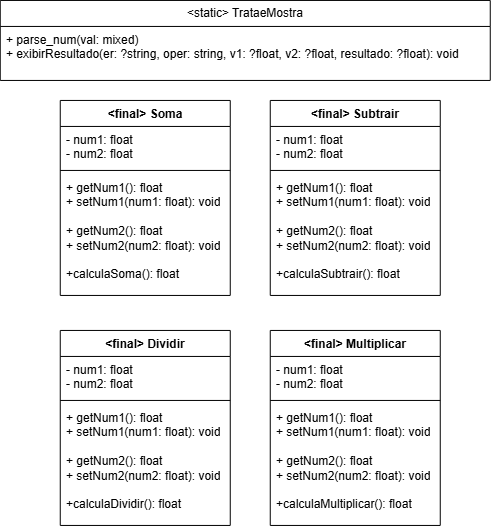

The diagram above was exported from draw.io. Its source (the exported page's mxGraphModel, read from the mxfile embedded in the PNG):
<mxGraphModel dx="1002" dy="511" grid="1" gridSize="10" guides="1" tooltips="1" connect="1" arrows="1" fold="1" page="1" pageScale="1" pageWidth="827" pageHeight="1169" math="0" shadow="0">
  <root>
    <mxCell id="0" />
    <mxCell id="1" parent="0" />
    <mxCell id="z_bEy37H8fVpjFiR60Ao-13" parent="1" style="swimlane;fontStyle=1;align=center;verticalAlign=top;childLayout=stackLayout;horizontal=1;startSize=26;horizontalStack=0;resizeParent=1;resizeParentMax=0;resizeLast=0;collapsible=1;marginBottom=0;whiteSpace=wrap;html=1;" value="&amp;lt;final&amp;gt; Soma" vertex="1">
      <mxGeometry height="195" width="170" x="150" y="450" as="geometry" />
    </mxCell>
    <mxCell id="z_bEy37H8fVpjFiR60Ao-14" parent="z_bEy37H8fVpjFiR60Ao-13" style="text;strokeColor=none;fillColor=none;align=left;verticalAlign=top;spacingLeft=4;spacingRight=4;overflow=hidden;rotatable=0;points=[[0,0.5],[1,0.5]];portConstraint=eastwest;whiteSpace=wrap;html=1;" value="- num1: float&lt;br&gt;- num2: float" vertex="1">
      <mxGeometry height="40" width="170" y="26" as="geometry" />
    </mxCell>
    <mxCell id="z_bEy37H8fVpjFiR60Ao-15" parent="z_bEy37H8fVpjFiR60Ao-13" style="line;strokeWidth=1;fillColor=none;align=left;verticalAlign=middle;spacingTop=-1;spacingLeft=3;spacingRight=3;rotatable=0;labelPosition=right;points=[];portConstraint=eastwest;strokeColor=inherit;" value="" vertex="1">
      <mxGeometry height="8" width="170" y="66" as="geometry" />
    </mxCell>
    <mxCell id="z_bEy37H8fVpjFiR60Ao-16" parent="z_bEy37H8fVpjFiR60Ao-13" style="text;strokeColor=none;fillColor=none;align=left;verticalAlign=top;spacingLeft=4;spacingRight=4;overflow=hidden;rotatable=0;points=[[0,0.5],[1,0.5]];portConstraint=eastwest;whiteSpace=wrap;html=1;" value="+ getNum1(): float&lt;br&gt;+ setNum1(num1: float): void&lt;br&gt;&lt;br&gt;+ getNum2(): float&lt;br&gt;+ setNum2(num2: float): void&lt;br&gt;&lt;br&gt;+calculaSoma(): float" vertex="1">
      <mxGeometry height="121" width="170" y="74" as="geometry" />
    </mxCell>
    <mxCell id="z_bEy37H8fVpjFiR60Ao-17" parent="1" style="swimlane;fontStyle=0;childLayout=stackLayout;horizontal=1;startSize=26;fillColor=none;horizontalStack=0;resizeParent=1;resizeParentMax=0;resizeLast=0;collapsible=1;marginBottom=0;whiteSpace=wrap;html=1;" value="&amp;lt;static&amp;gt; TrataeMostra" vertex="1">
      <mxGeometry height="80" width="490" x="90" y="350" as="geometry" />
    </mxCell>
    <mxCell id="z_bEy37H8fVpjFiR60Ao-18" parent="z_bEy37H8fVpjFiR60Ao-17" style="text;strokeColor=none;fillColor=none;align=left;verticalAlign=top;spacingLeft=4;spacingRight=4;overflow=hidden;rotatable=0;points=[[0,0.5],[1,0.5]];portConstraint=eastwest;whiteSpace=wrap;html=1;" value="+ parse_num(val: mixed)&lt;div&gt;+ exibirResultado(er: ?string, oper: string, v1: ?float, v2: ?float, resultado: ?float): void&lt;/div&gt;" vertex="1">
      <mxGeometry height="54" width="490" y="26" as="geometry" />
    </mxCell>
    <mxCell id="z_bEy37H8fVpjFiR60Ao-21" parent="1" style="swimlane;fontStyle=1;align=center;verticalAlign=top;childLayout=stackLayout;horizontal=1;startSize=26;horizontalStack=0;resizeParent=1;resizeParentMax=0;resizeLast=0;collapsible=1;marginBottom=0;whiteSpace=wrap;html=1;" value="&amp;lt;final&amp;gt; Subtrair" vertex="1">
      <mxGeometry height="195" width="170" x="360" y="450" as="geometry" />
    </mxCell>
    <mxCell id="z_bEy37H8fVpjFiR60Ao-22" parent="z_bEy37H8fVpjFiR60Ao-21" style="text;strokeColor=none;fillColor=none;align=left;verticalAlign=top;spacingLeft=4;spacingRight=4;overflow=hidden;rotatable=0;points=[[0,0.5],[1,0.5]];portConstraint=eastwest;whiteSpace=wrap;html=1;" value="- num1: float&lt;br&gt;- num2: float" vertex="1">
      <mxGeometry height="40" width="170" y="26" as="geometry" />
    </mxCell>
    <mxCell id="z_bEy37H8fVpjFiR60Ao-23" parent="z_bEy37H8fVpjFiR60Ao-21" style="line;strokeWidth=1;fillColor=none;align=left;verticalAlign=middle;spacingTop=-1;spacingLeft=3;spacingRight=3;rotatable=0;labelPosition=right;points=[];portConstraint=eastwest;strokeColor=inherit;" value="" vertex="1">
      <mxGeometry height="8" width="170" y="66" as="geometry" />
    </mxCell>
    <mxCell id="z_bEy37H8fVpjFiR60Ao-24" parent="z_bEy37H8fVpjFiR60Ao-21" style="text;strokeColor=none;fillColor=none;align=left;verticalAlign=top;spacingLeft=4;spacingRight=4;overflow=hidden;rotatable=0;points=[[0,0.5],[1,0.5]];portConstraint=eastwest;whiteSpace=wrap;html=1;" value="+ getNum1(): float&lt;br&gt;+ setNum1(num1: float): void&lt;br&gt;&lt;br&gt;+ getNum2(): float&lt;br&gt;+ setNum2(num2: float): void&lt;br&gt;&lt;br&gt;+calculaSubtrair(): float" vertex="1">
      <mxGeometry height="121" width="170" y="74" as="geometry" />
    </mxCell>
    <mxCell id="z_bEy37H8fVpjFiR60Ao-25" parent="1" style="swimlane;fontStyle=1;align=center;verticalAlign=top;childLayout=stackLayout;horizontal=1;startSize=26;horizontalStack=0;resizeParent=1;resizeParentMax=0;resizeLast=0;collapsible=1;marginBottom=0;whiteSpace=wrap;html=1;" value="&amp;lt;final&amp;gt; Dividir" vertex="1">
      <mxGeometry height="195" width="170" x="150" y="680" as="geometry" />
    </mxCell>
    <mxCell id="z_bEy37H8fVpjFiR60Ao-26" parent="z_bEy37H8fVpjFiR60Ao-25" style="text;strokeColor=none;fillColor=none;align=left;verticalAlign=top;spacingLeft=4;spacingRight=4;overflow=hidden;rotatable=0;points=[[0,0.5],[1,0.5]];portConstraint=eastwest;whiteSpace=wrap;html=1;" value="- num1: float&lt;br&gt;- num2: float" vertex="1">
      <mxGeometry height="40" width="170" y="26" as="geometry" />
    </mxCell>
    <mxCell id="z_bEy37H8fVpjFiR60Ao-27" parent="z_bEy37H8fVpjFiR60Ao-25" style="line;strokeWidth=1;fillColor=none;align=left;verticalAlign=middle;spacingTop=-1;spacingLeft=3;spacingRight=3;rotatable=0;labelPosition=right;points=[];portConstraint=eastwest;strokeColor=inherit;" value="" vertex="1">
      <mxGeometry height="8" width="170" y="66" as="geometry" />
    </mxCell>
    <mxCell id="z_bEy37H8fVpjFiR60Ao-28" parent="z_bEy37H8fVpjFiR60Ao-25" style="text;strokeColor=none;fillColor=none;align=left;verticalAlign=top;spacingLeft=4;spacingRight=4;overflow=hidden;rotatable=0;points=[[0,0.5],[1,0.5]];portConstraint=eastwest;whiteSpace=wrap;html=1;" value="+ getNum1(): float&lt;br&gt;+ setNum1(num1: float): void&lt;br&gt;&lt;br&gt;+ getNum2(): float&lt;br&gt;+ setNum2(num2: float): void&lt;br&gt;&lt;br&gt;+calculaDividir(): float" vertex="1">
      <mxGeometry height="121" width="170" y="74" as="geometry" />
    </mxCell>
    <mxCell id="z_bEy37H8fVpjFiR60Ao-29" parent="1" style="swimlane;fontStyle=1;align=center;verticalAlign=top;childLayout=stackLayout;horizontal=1;startSize=26;horizontalStack=0;resizeParent=1;resizeParentMax=0;resizeLast=0;collapsible=1;marginBottom=0;whiteSpace=wrap;html=1;" value="&amp;lt;final&amp;gt; Multiplicar" vertex="1">
      <mxGeometry height="195" width="170" x="360" y="680" as="geometry" />
    </mxCell>
    <mxCell id="z_bEy37H8fVpjFiR60Ao-30" parent="z_bEy37H8fVpjFiR60Ao-29" style="text;strokeColor=none;fillColor=none;align=left;verticalAlign=top;spacingLeft=4;spacingRight=4;overflow=hidden;rotatable=0;points=[[0,0.5],[1,0.5]];portConstraint=eastwest;whiteSpace=wrap;html=1;" value="- num1: float&lt;br&gt;- num2: float" vertex="1">
      <mxGeometry height="40" width="170" y="26" as="geometry" />
    </mxCell>
    <mxCell id="z_bEy37H8fVpjFiR60Ao-31" parent="z_bEy37H8fVpjFiR60Ao-29" style="line;strokeWidth=1;fillColor=none;align=left;verticalAlign=middle;spacingTop=-1;spacingLeft=3;spacingRight=3;rotatable=0;labelPosition=right;points=[];portConstraint=eastwest;strokeColor=inherit;" value="" vertex="1">
      <mxGeometry height="8" width="170" y="66" as="geometry" />
    </mxCell>
    <mxCell id="z_bEy37H8fVpjFiR60Ao-32" parent="z_bEy37H8fVpjFiR60Ao-29" style="text;strokeColor=none;fillColor=none;align=left;verticalAlign=top;spacingLeft=4;spacingRight=4;overflow=hidden;rotatable=0;points=[[0,0.5],[1,0.5]];portConstraint=eastwest;whiteSpace=wrap;html=1;" value="+ getNum1(): float&lt;br&gt;+ setNum1(num1: float): void&lt;br&gt;&lt;br&gt;+ getNum2(): float&lt;br&gt;+ setNum2(num2: float): void&lt;br&gt;&lt;br&gt;+calculaMultiplicar(): float" vertex="1">
      <mxGeometry height="121" width="170" y="74" as="geometry" />
    </mxCell>
  </root>
</mxGraphModel>